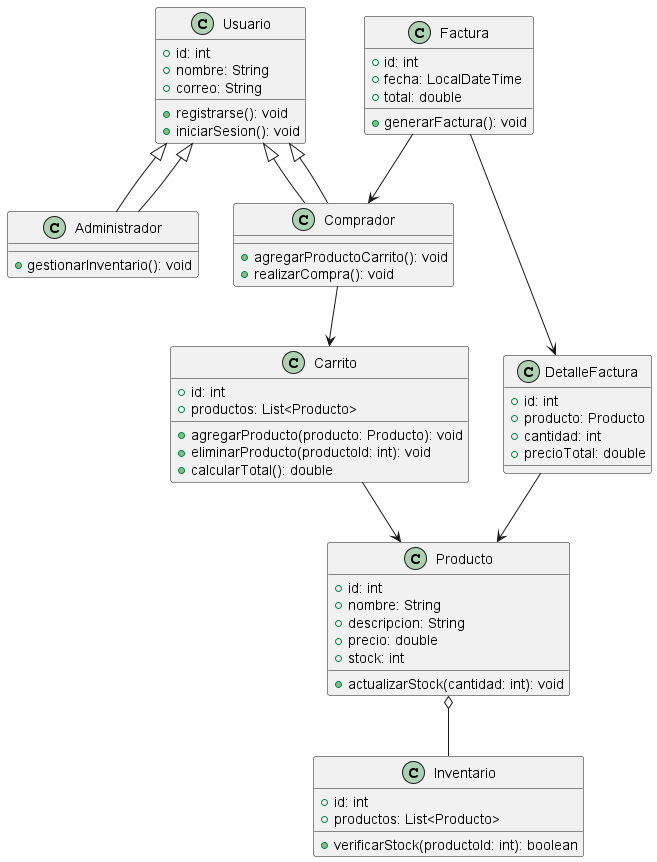

The diagram above was rendered by PlantUML. Its source (embedded in the PNG):
@startuml

' Clase base para usuarios
class Usuario {
    + id: int
    + nombre: String
    + correo: String
    + registrarse(): void
    + iniciarSesion(): void
}

' Subclase para administradores
class Administrador extends Usuario {
    + gestionarInventario(): void
}

' Subclase para compradores
class Comprador extends Usuario {
    + agregarProductoCarrito(): void
    + realizarCompra(): void
}

' Clase para productos en el inventario
class Producto {
    + id: int
    + nombre: String
    + descripcion: String
    + precio: double
    + stock: int
    + actualizarStock(cantidad: int): void
}

' Clase para gestionar el inventario de productos
class Inventario {
    + id: int
    + productos: List<Producto>
    + verificarStock(productoId: int): boolean
}

' Clase para el carrito de compras del comprador
class Carrito {
    + id: int
    + productos: List<Producto>
    + agregarProducto(producto: Producto): void
    + eliminarProducto(productoId: int): void
    + calcularTotal(): double
}

' Clase para generar la factura de una compra
class Factura {
    + id: int
    + fecha: LocalDateTime
    + total: double
    + generarFactura(): void
}

' Clase para detallar cada producto en la factura
class DetalleFactura {
    + id: int
    + producto: Producto
    + cantidad: int
    + precioTotal: double
}

' Relaciones entre clases
Usuario <|-- Administrador
Usuario <|-- Comprador
Comprador --> Carrito
Carrito --> Producto
Factura --> Comprador
Factura --> DetalleFactura
DetalleFactura --> Producto
Producto o-- Inventario

@enduml